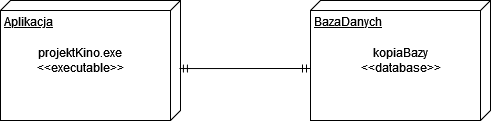

The diagram above was exported from draw.io. Its source (the exported page's mxGraphModel, read from the mxfile embedded in the PNG):
<mxGraphModel dx="381" dy="420" grid="1" gridSize="10" guides="1" tooltips="1" connect="1" arrows="1" fold="1" page="1" pageScale="1" pageWidth="827" pageHeight="1169" math="0" shadow="0">
  <root>
    <mxCell id="0" />
    <mxCell id="1" parent="0" />
    <mxCell id="dAkvAItqzzluLLVMVqIu-1" value="Aplikacja" style="verticalAlign=top;align=left;spacingTop=8;spacingLeft=2;spacingRight=12;shape=cube;size=10;direction=south;fontStyle=4;html=1;" vertex="1" parent="1">
      <mxGeometry x="30" y="170" width="180" height="120" as="geometry" />
    </mxCell>
    <mxCell id="dAkvAItqzzluLLVMVqIu-2" value="BazaDanych" style="verticalAlign=top;align=left;spacingTop=8;spacingLeft=2;spacingRight=12;shape=cube;size=10;direction=south;fontStyle=4;html=1;" vertex="1" parent="1">
      <mxGeometry x="340" y="170" width="180" height="120" as="geometry" />
    </mxCell>
    <mxCell id="dAkvAItqzzluLLVMVqIu-3" value="projektKino.exe&lt;br&gt;&amp;lt;&amp;lt;executable&amp;gt;&amp;gt;" style="text;html=1;align=center;verticalAlign=middle;resizable=0;points=[];autosize=1;strokeColor=none;fillColor=none;" vertex="1" parent="1">
      <mxGeometry x="55" y="210" width="110" height="40" as="geometry" />
    </mxCell>
    <mxCell id="dAkvAItqzzluLLVMVqIu-4" value="kopiaBazy&lt;br&gt;&amp;lt;&amp;lt;database&amp;gt;&amp;gt;" style="text;html=1;align=center;verticalAlign=middle;resizable=0;points=[];autosize=1;strokeColor=none;fillColor=none;" vertex="1" parent="1">
      <mxGeometry x="380" y="210" width="100" height="40" as="geometry" />
    </mxCell>
    <mxCell id="dAkvAItqzzluLLVMVqIu-5" value="" style="edgeStyle=entityRelationEdgeStyle;fontSize=12;html=1;endArrow=ERmandOne;startArrow=ERmandOne;rounded=0;exitX=0.567;exitY=0.006;exitDx=0;exitDy=0;exitPerimeter=0;" edge="1" parent="1" source="dAkvAItqzzluLLVMVqIu-1">
      <mxGeometry width="100" height="100" relative="1" as="geometry">
        <mxPoint x="240" y="280" as="sourcePoint" />
        <mxPoint x="340" y="238" as="targetPoint" />
      </mxGeometry>
    </mxCell>
  </root>
</mxGraphModel>